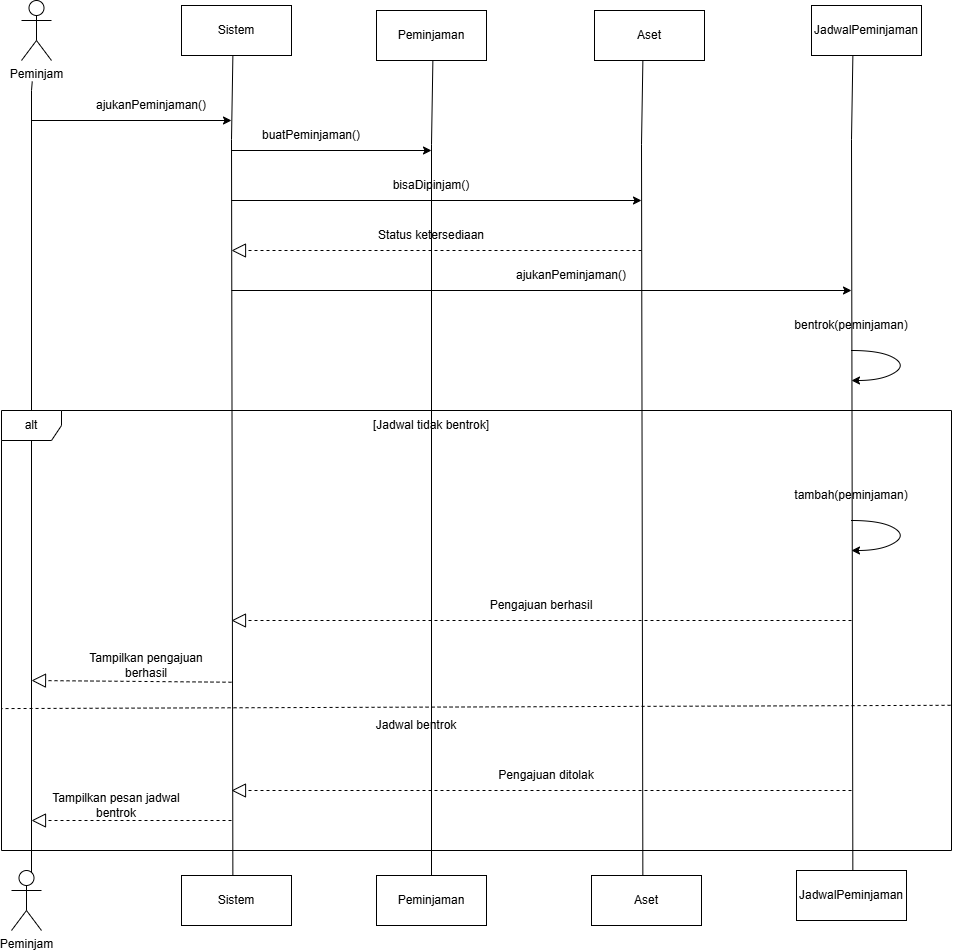

The diagram above was exported from draw.io. Its source (the exported page's mxGraphModel, read from the mxfile embedded in the PNG):
<mxGraphModel dx="1282" dy="788" grid="1" gridSize="10" guides="1" tooltips="1" connect="1" arrows="1" fold="1" page="1" pageScale="1" pageWidth="850" pageHeight="1100" math="0" shadow="0">
  <root>
    <mxCell id="0" />
    <mxCell id="1" parent="0" />
    <mxCell id="7E-opOTsKt9xRAQM77eR-1" parent="1" style="shape=umlActor;verticalLabelPosition=bottom;verticalAlign=top;html=1;labelPerimeter=1;" value="Peminjam" vertex="1">
      <mxGeometry height="60" width="30" x="70" y="160" as="geometry" />
    </mxCell>
    <mxCell id="7E-opOTsKt9xRAQM77eR-2" edge="1" parent="1" style="endArrow=none;html=1;rounded=0;defaultLabelBackgroundColor=page;labelPadding=0 4;" target="7E-opOTsKt9xRAQM77eR-1" value="">
      <mxGeometry height="50" relative="1" width="50" x="-0.0438" as="geometry">
        <Array as="points">
          <mxPoint x="80" y="250" />
        </Array>
        <mxPoint x="80" y="1040" as="sourcePoint" />
        <mxPoint x="80" y="231.00000000000023" as="targetPoint" />
      </mxGeometry>
    </mxCell>
    <mxCell id="7E-opOTsKt9xRAQM77eR-3" edge="1" parent="1" style="endArrow=classic;html=1;rounded=0;defaultLabelBackgroundColor=page;labelPadding=0 4;" value="">
      <mxGeometry height="50" relative="1" width="50" as="geometry">
        <mxPoint x="80" y="280" as="sourcePoint" />
        <mxPoint x="280" y="280" as="targetPoint" />
      </mxGeometry>
    </mxCell>
    <mxCell id="7E-opOTsKt9xRAQM77eR-5" parent="1" style="html=1;whiteSpace=wrap;" value="Sistem" vertex="1">
      <mxGeometry height="50" width="110" x="230" y="165" as="geometry" />
    </mxCell>
    <mxCell id="7E-opOTsKt9xRAQM77eR-7" parent="1" style="html=1;whiteSpace=wrap;" value="Peminjaman" vertex="1">
      <mxGeometry height="50" width="110" x="425" y="170" as="geometry" />
    </mxCell>
    <mxCell id="7E-opOTsKt9xRAQM77eR-8" parent="1" style="html=1;whiteSpace=wrap;" value="Aset" vertex="1">
      <mxGeometry height="50" width="110" x="643" y="170" as="geometry" />
    </mxCell>
    <mxCell id="7E-opOTsKt9xRAQM77eR-9" parent="1" style="html=1;whiteSpace=wrap;" value="JadwalPeminjaman" vertex="1">
      <mxGeometry height="50" width="110" x="860" y="165" as="geometry" />
    </mxCell>
    <mxCell id="7E-opOTsKt9xRAQM77eR-10" edge="1" parent="1" style="endArrow=none;html=1;rounded=0;defaultLabelBackgroundColor=page;labelPadding=0 4;entryX=0.558;entryY=1.004;entryDx=0;entryDy=0;entryPerimeter=0;" value="">
      <mxGeometry height="50" relative="1" width="50" x="-0.1925" as="geometry">
        <Array as="points">
          <mxPoint x="280" y="299" />
        </Array>
        <mxPoint x="281.38" y="1040" as="sourcePoint" />
        <mxPoint x="281.3799999999999" y="215.20000000000005" as="targetPoint" />
      </mxGeometry>
    </mxCell>
    <mxCell id="7E-opOTsKt9xRAQM77eR-11" parent="1" style="text;html=1;whiteSpace=wrap;strokeColor=none;fillColor=none;align=center;verticalAlign=middle;rounded=0;" value="ajukanPeminjaman()" vertex="1">
      <mxGeometry height="30" width="60" x="170" y="250" as="geometry" />
    </mxCell>
    <mxCell id="7E-opOTsKt9xRAQM77eR-12" parent="1" style="text;html=1;whiteSpace=wrap;strokeColor=none;fillColor=none;align=center;verticalAlign=middle;rounded=0;" value="buatPeminjaman()" vertex="1">
      <mxGeometry height="30" width="60" x="330" y="280" as="geometry" />
    </mxCell>
    <mxCell id="7E-opOTsKt9xRAQM77eR-13" edge="1" parent="1" style="endArrow=classic;html=1;rounded=0;defaultLabelBackgroundColor=page;labelPadding=0 4;" value="">
      <mxGeometry height="50" relative="1" width="50" as="geometry">
        <mxPoint x="280" y="310" as="sourcePoint" />
        <mxPoint x="480" y="310" as="targetPoint" />
      </mxGeometry>
    </mxCell>
    <mxCell id="7E-opOTsKt9xRAQM77eR-14" edge="1" parent="1" style="endArrow=none;html=1;rounded=0;defaultLabelBackgroundColor=page;labelPadding=0 4;entryX=0.558;entryY=1.004;entryDx=0;entryDy=0;entryPerimeter=0;" value="">
      <mxGeometry height="50" relative="1" width="50" x="-0.2" as="geometry">
        <Array as="points">
          <mxPoint x="480" y="303.79999999999995" />
        </Array>
        <mxPoint x="480" y="1040" as="sourcePoint" />
        <mxPoint x="481.3799999999999" y="220" as="targetPoint" />
      </mxGeometry>
    </mxCell>
    <mxCell id="7E-opOTsKt9xRAQM77eR-15" edge="1" parent="1" style="endArrow=none;html=1;rounded=0;defaultLabelBackgroundColor=page;labelPadding=0 4;entryX=0.558;entryY=1.004;entryDx=0;entryDy=0;entryPerimeter=0;" value="">
      <mxGeometry height="50" relative="1" width="50" x="-0.1852" as="geometry">
        <Array as="points">
          <mxPoint x="690" y="303.79999999999995" />
        </Array>
        <mxPoint x="691.38" y="1050" as="sourcePoint" />
        <mxPoint x="691.3799999999999" y="220" as="targetPoint" />
      </mxGeometry>
    </mxCell>
    <mxCell id="7E-opOTsKt9xRAQM77eR-16" edge="1" parent="1" style="endArrow=none;html=1;rounded=0;defaultLabelBackgroundColor=page;labelPadding=0 4;entryX=0.558;entryY=1.004;entryDx=0;entryDy=0;entryPerimeter=0;" value="">
      <mxGeometry height="50" relative="1" width="50" x="-0.1781" as="geometry">
        <Array as="points">
          <mxPoint x="900" y="298.79999999999995" />
        </Array>
        <mxPoint x="901.38" y="1050" as="sourcePoint" />
        <mxPoint x="901.3799999999999" y="215" as="targetPoint" />
      </mxGeometry>
    </mxCell>
    <mxCell id="7E-opOTsKt9xRAQM77eR-19" parent="1" style="text;html=1;whiteSpace=wrap;strokeColor=none;fillColor=none;align=center;verticalAlign=middle;rounded=0;" value="bisaDipinjam()" vertex="1">
      <mxGeometry height="30" width="60" x="450" y="330" as="geometry" />
    </mxCell>
    <mxCell id="7E-opOTsKt9xRAQM77eR-20" edge="1" parent="1" style="endArrow=classic;html=1;rounded=0;defaultLabelBackgroundColor=page;labelPadding=0 4;" value="">
      <mxGeometry height="50" relative="1" width="50" as="geometry">
        <mxPoint x="280" y="360" as="sourcePoint" />
        <mxPoint x="690" y="360" as="targetPoint" />
      </mxGeometry>
    </mxCell>
    <mxCell id="7E-opOTsKt9xRAQM77eR-21" edge="1" parent="1" style="endArrow=block;dashed=1;endFill=0;endSize=12;html=1;rounded=0;defaultLabelBackgroundColor=page;labelPadding=0 4;" value="">
      <mxGeometry relative="1" width="160" as="geometry">
        <mxPoint x="690" y="410" as="sourcePoint" />
        <mxPoint x="280" y="410" as="targetPoint" />
      </mxGeometry>
    </mxCell>
    <mxCell id="7E-opOTsKt9xRAQM77eR-23" parent="1" style="text;html=1;whiteSpace=wrap;strokeColor=none;fillColor=none;align=center;verticalAlign=middle;rounded=0;" value="ajukanPeminjaman()" vertex="1">
      <mxGeometry height="30" width="60" x="590" y="420" as="geometry" />
    </mxCell>
    <mxCell id="7E-opOTsKt9xRAQM77eR-24" parent="1" style="text;html=1;whiteSpace=wrap;strokeColor=none;fillColor=none;align=center;verticalAlign=middle;rounded=0;" value="Status ketersediaan" vertex="1">
      <mxGeometry height="30" width="130" x="415" y="380" as="geometry" />
    </mxCell>
    <mxCell id="7E-opOTsKt9xRAQM77eR-25" edge="1" parent="1" style="endArrow=classic;html=1;rounded=0;defaultLabelBackgroundColor=page;labelPadding=0 4;" value="">
      <mxGeometry height="50" relative="1" width="50" as="geometry">
        <mxPoint x="280" y="450" as="sourcePoint" />
        <mxPoint x="900" y="450" as="targetPoint" />
      </mxGeometry>
    </mxCell>
    <mxCell id="7E-opOTsKt9xRAQM77eR-26" parent="1" style="shape=umlFrame;whiteSpace=wrap;html=1;pointerEvents=0;" value="alt" vertex="1">
      <mxGeometry height="440" width="950" x="50" y="570" as="geometry" />
    </mxCell>
    <mxCell id="7E-opOTsKt9xRAQM77eR-27" parent="1" style="text;html=1;whiteSpace=wrap;strokeColor=none;fillColor=none;align=center;verticalAlign=middle;rounded=0;" value="bentrok(peminjaman)" vertex="1">
      <mxGeometry height="30" width="60" x="870" y="470" as="geometry" />
    </mxCell>
    <mxCell id="7E-opOTsKt9xRAQM77eR-28" edge="1" parent="1" style="curved=1;curveGeometry=1;endArrow=classic;html=1;rounded=0;defaultLabelBackgroundColor=page;labelPadding=0 4;" value="">
      <mxGeometry height="50" relative="1" width="50" x="0.376" as="geometry">
        <Array as="points">
          <mxPoint x="930" y="510" />
          <mxPoint x="955" y="525" />
          <mxPoint x="930" y="540" />
        </Array>
        <mxPoint x="900" y="510" as="sourcePoint" />
        <mxPoint x="900" y="540" as="targetPoint" />
      </mxGeometry>
    </mxCell>
    <mxCell id="7E-opOTsKt9xRAQM77eR-29" parent="1" style="text;html=1;whiteSpace=wrap;strokeColor=none;fillColor=none;align=center;verticalAlign=middle;rounded=0;" value="[Jadwal tidak bentrok]" vertex="1">
      <mxGeometry height="30" width="130" x="415" y="570" as="geometry" />
    </mxCell>
    <mxCell id="7E-opOTsKt9xRAQM77eR-30" parent="1" style="text;html=1;whiteSpace=wrap;strokeColor=none;fillColor=none;align=center;verticalAlign=middle;rounded=0;" value="tambah(peminjaman)" vertex="1">
      <mxGeometry height="30" width="60" x="870" y="640" as="geometry" />
    </mxCell>
    <mxCell id="7E-opOTsKt9xRAQM77eR-33" edge="1" parent="1" style="curved=1;curveGeometry=1;endArrow=classic;html=1;rounded=0;defaultLabelBackgroundColor=page;labelPadding=0 4;" value="">
      <mxGeometry height="50" relative="1" width="50" x="0.376" as="geometry">
        <Array as="points">
          <mxPoint x="930" y="680" />
          <mxPoint x="955" y="695" />
          <mxPoint x="930" y="710" />
        </Array>
        <mxPoint x="900" y="680" as="sourcePoint" />
        <mxPoint x="900" y="710" as="targetPoint" />
      </mxGeometry>
    </mxCell>
    <mxCell id="7E-opOTsKt9xRAQM77eR-35" edge="1" parent="1" style="endArrow=block;dashed=1;endFill=0;endSize=12;html=1;rounded=0;defaultLabelBackgroundColor=page;labelPadding=0 4;" value="">
      <mxGeometry relative="1" width="160" as="geometry">
        <mxPoint x="900" y="780" as="sourcePoint" />
        <mxPoint x="280" y="780" as="targetPoint" />
      </mxGeometry>
    </mxCell>
    <mxCell id="7E-opOTsKt9xRAQM77eR-36" parent="1" style="text;html=1;whiteSpace=wrap;strokeColor=none;fillColor=none;align=center;verticalAlign=middle;rounded=0;" value="Pengajuan berhasil" vertex="1">
      <mxGeometry height="30" width="120" x="530" y="750" as="geometry" />
    </mxCell>
    <mxCell id="7E-opOTsKt9xRAQM77eR-37" edge="1" parent="1" style="endArrow=block;dashed=1;endFill=0;endSize=12;html=1;rounded=0;defaultLabelBackgroundColor=page;labelPadding=0 4;" value="">
      <mxGeometry relative="1" width="160" as="geometry">
        <mxPoint x="280" y="841.73" as="sourcePoint" />
        <mxPoint x="80" y="840" as="targetPoint" />
      </mxGeometry>
    </mxCell>
    <mxCell id="7E-opOTsKt9xRAQM77eR-38" parent="1" style="text;html=1;whiteSpace=wrap;strokeColor=none;fillColor=none;align=center;verticalAlign=middle;rounded=0;" value="Tampilkan pengajuan berhasil" vertex="1">
      <mxGeometry height="30" width="150" x="120" y="810" as="geometry" />
    </mxCell>
    <mxCell id="7E-opOTsKt9xRAQM77eR-39" edge="1" parent="1" source="7E-opOTsKt9xRAQM77eR-26" style="endArrow=none;dashed=1;html=1;rounded=0;defaultLabelBackgroundColor=page;labelPadding=0 4;exitX=0.999;exitY=0.67;exitDx=0;exitDy=0;exitPerimeter=0;" value="">
      <mxGeometry height="50" relative="1" width="50" as="geometry">
        <mxPoint x="160" y="850" as="sourcePoint" />
        <mxPoint x="49.999999999999886" y="868.0821917808219" as="targetPoint" />
      </mxGeometry>
    </mxCell>
    <mxCell id="7E-opOTsKt9xRAQM77eR-40" parent="1" style="text;html=1;whiteSpace=wrap;strokeColor=none;fillColor=none;align=center;verticalAlign=middle;rounded=0;" value="Jadwal bentrok" vertex="1">
      <mxGeometry height="30" width="100" x="415" y="870" as="geometry" />
    </mxCell>
    <mxCell id="7E-opOTsKt9xRAQM77eR-42" edge="1" parent="1" style="endArrow=block;dashed=1;endFill=0;endSize=12;html=1;rounded=0;defaultLabelBackgroundColor=page;labelPadding=0 4;" value="">
      <mxGeometry relative="1" width="160" as="geometry">
        <mxPoint x="900" y="950" as="sourcePoint" />
        <mxPoint x="280" y="950" as="targetPoint" />
      </mxGeometry>
    </mxCell>
    <mxCell id="7E-opOTsKt9xRAQM77eR-43" parent="1" style="text;html=1;whiteSpace=wrap;strokeColor=none;fillColor=none;align=center;verticalAlign=middle;rounded=0;" value="Pengajuan ditolak" vertex="1">
      <mxGeometry height="30" width="110" x="540" y="920" as="geometry" />
    </mxCell>
    <mxCell id="7E-opOTsKt9xRAQM77eR-45" edge="1" parent="1" style="endArrow=block;dashed=1;endFill=0;endSize=12;html=1;rounded=0;defaultLabelBackgroundColor=page;labelPadding=0 4;" value="">
      <mxGeometry relative="1" width="160" as="geometry">
        <mxPoint x="280" y="980" as="sourcePoint" />
        <mxPoint x="80" y="980" as="targetPoint" />
      </mxGeometry>
    </mxCell>
    <mxCell id="7E-opOTsKt9xRAQM77eR-46" parent="1" style="text;html=1;whiteSpace=wrap;strokeColor=none;fillColor=none;align=center;verticalAlign=middle;rounded=0;" value="Tampilkan pesan jadwal bentrok" vertex="1">
      <mxGeometry height="30" width="130" x="100" y="950" as="geometry" />
    </mxCell>
    <mxCell id="7E-opOTsKt9xRAQM77eR-48" parent="1" style="shape=umlActor;verticalLabelPosition=bottom;verticalAlign=top;html=1;labelPerimeter=1;" value="Peminjam" vertex="1">
      <mxGeometry height="60" width="30" x="60" y="1030" as="geometry" />
    </mxCell>
    <mxCell id="7E-opOTsKt9xRAQM77eR-50" parent="1" style="html=1;whiteSpace=wrap;" value="Sistem" vertex="1">
      <mxGeometry height="50" width="110" x="230" y="1035" as="geometry" />
    </mxCell>
    <mxCell id="7E-opOTsKt9xRAQM77eR-51" parent="1" style="html=1;whiteSpace=wrap;" value="Peminjaman" vertex="1">
      <mxGeometry height="50" width="110" x="425" y="1035" as="geometry" />
    </mxCell>
    <mxCell id="7E-opOTsKt9xRAQM77eR-52" parent="1" style="html=1;whiteSpace=wrap;" value="Aset" vertex="1">
      <mxGeometry height="50" width="110" x="640" y="1035" as="geometry" />
    </mxCell>
    <mxCell id="7E-opOTsKt9xRAQM77eR-53" parent="1" style="html=1;whiteSpace=wrap;" value="JadwalPeminjaman" vertex="1">
      <mxGeometry height="50" width="110" x="845" y="1030" as="geometry" />
    </mxCell>
  </root>
</mxGraphModel>